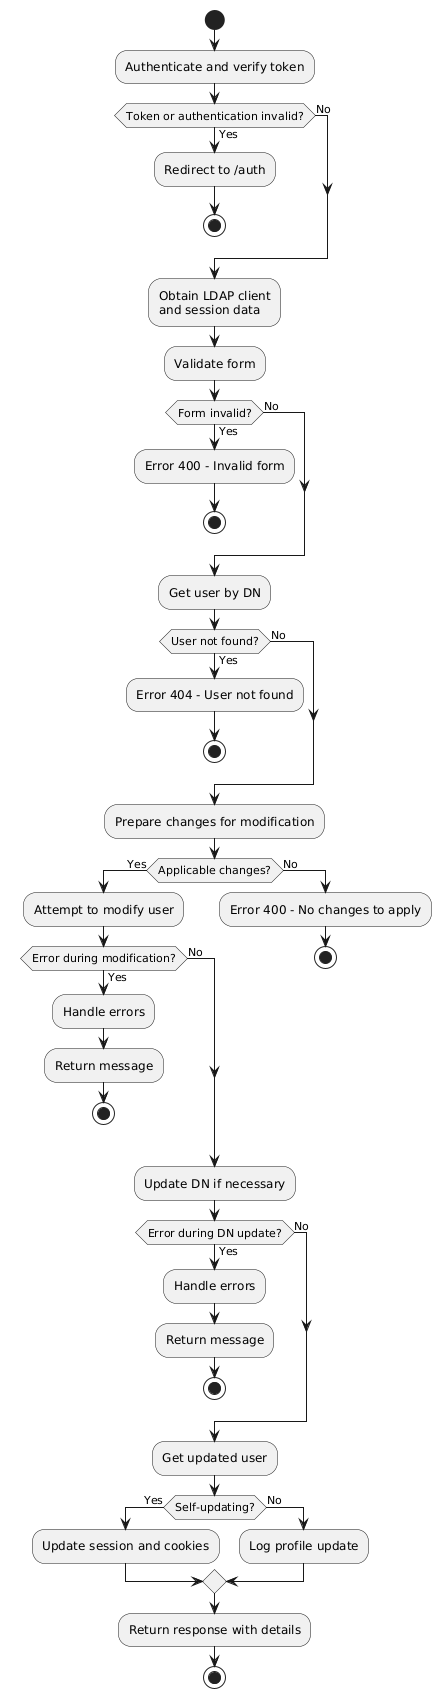

The diagram above was rendered by PlantUML. Its source (embedded in the PNG):
@startuml
|User|
start

:Authenticate and verify token;
if (Token or authentication invalid?) then (Yes)
    :Redirect to /auth;
    stop
else (No)
endif


:Obtain LDAP client\nand session data;

:Validate form;
if (Form invalid?) then (Yes)
    :Error 400 - Invalid form;
    stop
else (No)
endif

:Get user by DN;
if (User not found?) then (Yes)
    :Error 404 - User not found;
    stop
else (No)
endif

:Prepare changes for modification;

if (Applicable changes?) then (Yes)
    :Attempt to modify user;
    if (Error during modification?) then (Yes)
        :Handle errors;
        :Return message;
        stop
    else (No)
    endif
else (No)
    :Error 400 - No changes to apply;
    stop
endif

:Update DN if necessary;
if (Error during DN update?) then (Yes)
    :Handle errors;
    :Return message;
    stop
else (No)
endif

:Get updated user;
if (Self-updating?) then (Yes)
    :Update session and cookies;
else (No)
    :Log profile update;
endif

:Return response with details;
stop
@enduml